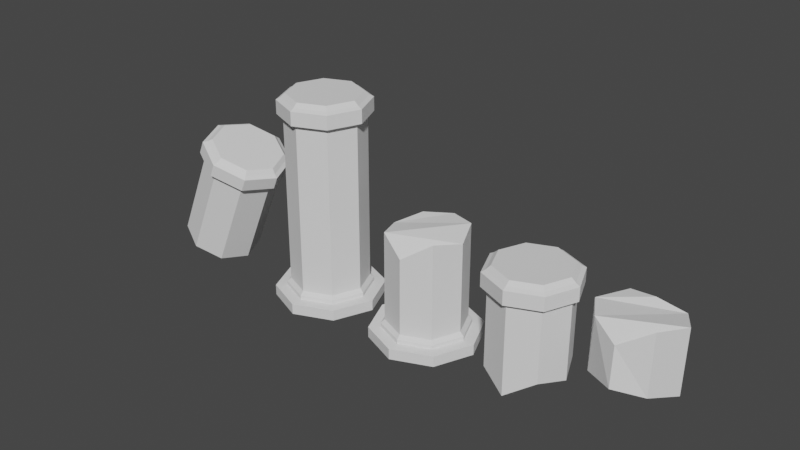 # Source: Pilares.blend  (saved by Blender 2.80.75; exported with 4.5.12 LTS)
import bpy
from mathutils import Matrix  # noqa: F401  (used for matrix-valued properties, if any)

bpy.ops.wm.read_factory_settings(use_empty=True)
scene = bpy.context.scene
scene.name = 'Scene'

# ---- collections
col_collection = bpy.data.collections.new('Collection'); scene.collection.children.link(col_collection)

# ---- world
world_world = bpy.data.worlds.new('World'); scene.world = world_world
world_world.use_nodes = True; world_world.node_tree.nodes.clear()
_N = world_world.node_tree.nodes; _L = world_world.node_tree.links
n0 = _N.new('ShaderNodeOutputWorld'); n0.name = 'World Output'; n0.location = (300, 300)
n1 = _N.new('ShaderNodeBackground'); n1.name = 'Background'; n1.location = (10, 300)
n1.inputs[0].default_value = (0.05088, 0.05088, 0.05088, 0.65)
_L.new(n1.outputs[0], n0.inputs[0])
n0.is_active_output = True
world_world.color = (0.05088, 0.05088, 0.05088)
world_world.use_sun_shadow = False
world_world.sun_shadow_jitter_overblur = 0.0

# ---- meshes
me_cylinder_008 = bpy.data.meshes.new('Cylinder.008')
me_cylinder_008.from_pydata([(0.7756, 0.7753, -2.667), (0.0002033, 0.9998, -2.467), (0.7073, 0.707, -2.467), (1.0, -0.0001565, -2.467), (0.7073, -0.7073, -2.467), (0.0002032, -1.0, -2.467), (-0.7069, -0.7073, -2.467), (-0.9998, -0.0001564, -2.467), (-0.7069, 0.707, -2.467), (0.8129, -0.8129, 1.953), (0.0002033, -1.0, 1.953), (0.7073, -0.7073, 1.953), (1.0, -0.0001567, 1.953), (0.7073, 0.707, 1.953), (0.0002032, 0.9998, 1.953), (-0.7069, 0.7069, 1.953), (-0.9998, -0.0001568, 1.953), (-0.7069, -0.7073, 1.953), (0.7073, -0.7073, 1.953), (0.8129, -0.8129, 2.309), (0.0002033, -1.0, 1.953), (1.0, -0.0001567, 1.953), (0.7073, 0.707, 1.953), (0.0002032, 0.9998, 1.953), (-0.7069, 0.7069, 1.953), (-0.9998, -0.0001568, 1.953), (-0.7069, -0.7073, 1.953), (0.6573, -0.6578, 2.465), (0.0002033, -1.149, 1.953), (1.15, -0.0001567, 1.953), (0.8129, 0.8125, 1.953), (0.0002032, 1.149, 1.953), (-0.8125, 0.8125, 1.953), (-1.149, -0.0001568, 1.953), (-0.8125, -0.8129, 1.953), (0.0002033, -1.149, 2.309), (1.15, -0.0001568, 2.309), (0.8129, 0.8125, 2.309), (0.0002032, 1.149, 2.309), (-0.8125, 0.8125, 2.309), (-1.149, -0.0001568, 2.309), (-0.8125, -0.8129, 2.309), (-0.001806, 0.001392, 2.465), (-0.001806, -0.9308, 2.465), (0.9304, 0.001392, 2.465), (0.6573, 0.6605, 2.465), (-0.001807, 0.9336, 2.465), (-0.661, 0.6605, 2.465), (-0.934, 0.001392, 2.465), (-0.661, -0.6578, 2.465), (0.7756, 0.7753, -2.563), (0.9862, 0.9859, -2.667), (0.0002033, 1.096, -2.563), (1.097, -0.0001565, -2.563), (0.7756, -0.7756, -2.563), (0.0002032, -1.097, -2.563), (-0.7752, -0.7756, -2.563), (-1.096, -0.0001564, -2.563), (-0.7752, 0.7753, -2.563), (0.0002033, 1.096, -2.667), (1.097, -0.0001565, -2.667), (0.7756, -0.7756, -2.667), (0.0002032, -1.097, -2.667), (-0.7752, -0.7756, -2.667), (-1.096, -0.0001564, -2.667), (-0.7752, 0.7753, -2.667), (0.0002033, 1.394, -2.667), (1.395, -0.0001565, -2.667), (0.9862, -0.9862, -2.667), (0.0002032, -1.395, -2.667), (-0.9858, -0.9862, -2.667), (-1.394, -0.0001564, -2.667), (-0.9858, 0.9859, -2.667), (0.9862, 0.9859, -2.942), (0.0002033, 1.394, -2.942), (1.395, -0.0001565, -2.942), (0.9862, -0.9862, -2.942), (0.0002032, -1.395, -2.942), (-0.9858, -0.9862, -2.942), (-1.394, -0.0001564, -2.942), (-0.9858, 0.9859, -2.942), (0.0002033, -1.048, 2.365), (0.7408, -0.7408, 2.365), (1.048, -0.0001568, 2.365), (0.7408, 0.7404, 2.365), (0.0002032, 1.047, 2.365), (-0.7404, 0.7404, 2.365), (-1.047, -0.0001568, 2.365), (-0.7404, -0.7408, 2.365)], [], [(7, 8, 58, 57), (3, 4, 54, 53), (8, 1, 52, 58), (6, 7, 57, 56), (2, 3, 53, 50), (1, 2, 50, 52), (5, 6, 56, 55), (4, 5, 55, 54), (4, 11, 10, 5), (15, 16, 25, 24), (3, 12, 11, 4), (11, 12, 21, 18), (2, 13, 12, 3), (10, 11, 18, 20), (1, 14, 13, 2), (14, 15, 24, 23), (8, 15, 14, 1), (13, 14, 23, 22), (7, 16, 15, 8), (16, 17, 26, 25), (6, 17, 16, 7), (12, 13, 22, 21), (17, 6, 5, 10, 20, 26), (20, 18, 9, 28), (18, 21, 29, 9), (21, 22, 30, 29), (22, 23, 31, 30), (23, 24, 32, 31), (24, 25, 33, 32), (25, 26, 34, 33), (30, 31, 38, 37), (31, 32, 39, 38), (32, 33, 40, 39), (33, 34, 41, 40), (28, 9, 19, 35), (9, 29, 36, 19), (28, 34, 26, 20), (29, 30, 37, 36), (40, 41, 88, 87), (35, 19, 82, 81), (19, 36, 83, 82), (88, 41, 35, 81), (36, 37, 84, 83), (37, 38, 85, 84), (38, 39, 86, 85), (39, 40, 87, 86), (42, 43, 27), (42, 27, 44), (42, 44, 45), (42, 45, 46), (42, 46, 47), (42, 47, 48), (42, 48, 49), (42, 49, 43), (57, 58, 65, 64), (52, 50, 0, 59), (50, 53, 60, 0), (58, 52, 59, 65), (53, 54, 61, 60), (54, 55, 62, 61), (55, 56, 63, 62), (56, 57, 64, 63), (59, 0, 51, 66), (0, 60, 67, 51), (65, 59, 66, 72), (60, 61, 68, 67), (61, 62, 69, 68), (62, 63, 70, 69), (63, 64, 71, 70), (64, 65, 72, 71), (67, 68, 76, 75), (68, 69, 77, 76), (69, 70, 78, 77), (70, 71, 79, 78), (71, 72, 80, 79), (66, 51, 73, 74), (51, 67, 75, 73), (72, 66, 74, 80), (41, 34, 28, 35), (27, 43, 81, 82), (44, 27, 82, 83), (45, 44, 83, 84), (46, 45, 84, 85), (47, 46, 85, 86), (48, 47, 86, 87), (49, 48, 87, 88), (43, 49, 88, 81)])
_uv = me_cylinder_008.uv_layers.new(name='UVMap')
_uv.uv.foreach_set('vector', [0.25, 0.5, 0.125, 0.5, 0.125, 0.5, 0.25, 0.5, 0.75, 0.5, 0.625, 0.5, 0.625, 0.5, 0.75, 0.5, 0.125, 0.5, 0.0, 0.5, 0.0, 0.5, 0.125, 0.5, 0.375, 0.5, 0.25, 0.5, 0.25, 0.5, 0.375, 0.5, 0.875, 0.5, 0.75, 0.5, 0.75, 0.5, 0.875, 0.5, 1.0, 0.5, 0.875, 0.5, 0.875, 0.5, 1.0, 0.5, 0.0, 0.0, 0.0, 0.0, 0.0, 0.0, 0.0, 0.0, 0.625, 0.5, 0.5, 0.5, 0.5, 0.5, 0.625, 0.5, 0.625, 0.5, 0.875, 0.5, 1.0, 0.5, 0.5, 0.5, 0.375, 0.5, 0.25, 0.5, 0.25, 0.5, 0.375, 0.5, 0.75, 0.5, 0.75, 0.5, 0.875, 0.5, 0.625, 0.5, 0.875, 0.5, 0.75, 0.5, 0.75, 0.5, 0.875, 0.5, 0.875, 0.5, 0.625, 0.5, 0.75, 0.5, 0.75, 0.5, 1.0, 0.5, 0.875, 0.5, 0.875, 0.5, 1.0, 0.5, 1.0, 0.5, 0.5, 0.5, 0.625, 0.5, 0.875, 0.5, 0.5, 0.5, 0.375, 0.5, 0.375, 0.5, 0.5, 0.5, 0.125, 0.5, 0.375, 0.5, 0.5, 0.5, 0.0, 0.5, 0.625, 0.5, 0.5, 0.5, 0.5, 0.5, 0.625, 0.5, 0.25, 0.5, 0.25, 0.5, 0.375, 0.5, 0.125, 0.5, 0.25, 0.5, 0.125, 0.5, 0.125, 0.5, 0.25, 0.5, 0.375, 0.5, 0.125, 0.5, 0.25, 0.5, 0.25, 0.5, 0.75, 0.5, 0.625, 0.5, 0.625, 0.5, 0.75, 0.5, 0.125, 0.5, 0.0, 0.0, 0.0, 0.0, 1.0, 0.5, 1.0, 0.5, 0.125, 0.5, 1.0, 0.5, 0.875, 0.5, 0.875, 0.5, 1.0, 0.5, 0.875, 0.5, 0.75, 0.5, 0.75, 0.5, 0.875, 0.5, 0.75, 0.5, 0.625, 0.5, 0.625, 0.5, 0.75, 0.5, 0.625, 0.5, 0.5, 0.5, 0.5, 0.5, 0.625, 0.5, 0.5, 0.5, 0.375, 0.5, 0.375, 0.5, 0.5, 0.5, 0.375, 0.5, 0.25, 0.5, 0.25, 0.5, 0.375, 0.5, 0.25, 0.5, 0.125, 0.5, 0.125, 0.5, 0.25, 0.5, 0.625, 0.5, 0.5, 0.5, 0.5, 0.5, 0.625, 0.5, 0.5, 0.5, 0.375, 0.5, 0.375, 0.5, 0.5, 0.5, 0.375, 0.5, 0.25, 0.5, 0.25, 0.5, 0.375, 0.5, 0.25, 0.5, 0.125, 0.5, 0.125, 0.5, 0.25, 0.5, 1.0, 0.5, 0.875, 0.5, 0.875, 0.5, 1.0, 0.5, 0.875, 0.5, 0.75, 0.5, 0.75, 0.5, 0.875, 0.5, 1.0, 0.5, 0.125, 0.5, 0.125, 0.5, 1.0, 0.5, 0.75, 0.5, 0.625, 0.5, 0.625, 0.5, 0.75, 0.5, 0.25, 0.5, 0.125, 0.5, 0.125, 0.5, 0.25, 0.5, 1.0, 0.5, 0.875, 0.5, 0.875, 0.5, 1.0, 0.5, 0.875, 0.5, 0.75, 0.5, 0.75, 0.5, 0.875, 0.5, 0.5803, 0.4197, 0.125, 0.5, 1.0, 0.5, 0.75, 0.49, 0.75, 0.5, 0.625, 0.5, 0.625, 0.5, 0.75, 0.5, 0.625, 0.5, 0.5, 0.5, 0.5, 0.5, 0.625, 0.5, 0.5, 0.5, 0.375, 0.5, 0.375, 0.5, 0.5, 0.5, 0.375, 0.5, 0.25, 0.5, 0.25, 0.5, 0.375, 0.5, 0.75, 0.25, 0.75, 0.4636, 0.901, 0.401, 0.75, 0.25, 0.901, 0.401, 0.9636, 0.25, 0.75, 0.25, 0.9636, 0.25, 0.901, 0.09896, 0.75, 0.25, 0.901, 0.09896, 0.75, 0.0364, 0.75, 0.25, 0.75, 0.0364, 0.599, 0.09896, 0.75, 0.25, 0.599, 0.09896, 0.5364, 0.25, 0.75, 0.25, 0.5364, 0.25, 0.599, 0.401, 0.75, 0.25, 0.599, 0.401, 0.75, 0.4636, 0.25, 0.5, 0.125, 0.5, 0.125, 0.5, 0.25, 0.5, 1.0, 0.5, 0.875, 0.5, 0.875, 0.5, 1.0, 0.5, 0.875, 0.5, 0.75, 0.5, 0.75, 0.5, 0.875, 0.5, 0.125, 0.5, 0.0, 0.5, 0.0, 0.5, 0.125, 0.5, 0.75, 0.5, 0.625, 0.5, 0.625, 0.5, 0.75, 0.5, 0.625, 0.5, 0.5, 0.5, 0.5, 0.5, 0.625, 0.5, 0.0, 0.0, 0.0, 0.0, 0.0, 0.0, 0.0, 0.0, 0.375, 0.5, 0.25, 0.5, 0.25, 0.5, 0.375, 0.5, 1.0, 0.5, 0.875, 0.5, 0.875, 0.5, 1.0, 0.5, 0.875, 0.5, 0.75, 0.5, 0.75, 0.5, 0.875, 0.5, 0.125, 0.5, 0.0, 0.5, 0.0, 0.5, 0.125, 0.5, 0.75, 0.5, 0.625, 0.5, 0.625, 0.5, 0.75, 0.5, 0.625, 0.5, 0.5, 0.5, 0.5, 0.5, 0.625, 0.5, 0.0, 0.0, 0.0, 0.0, 0.0, 0.0, 0.0, 0.0, 0.375, 0.5, 0.25, 0.5, 0.25, 0.5, 0.375, 0.5, 0.25, 0.5, 0.125, 0.5, 0.125, 0.5, 0.25, 0.5, 0.75, 0.5, 0.625, 0.5, 0.625, 0.5, 0.75, 0.5, 0.625, 0.5, 0.5, 0.5, 0.5, 0.5, 0.625, 0.5, 0.0, 0.0, 0.0, 0.0, 0.0, 0.0, 0.0, 0.0, 0.375, 0.5, 0.25, 0.5, 0.25, 0.5, 0.375, 0.5, 0.25, 0.5, 0.125, 0.5, 0.125, 0.5, 0.25, 0.5, 1.0, 0.5, 0.875, 0.5, 0.875, 0.5, 1.0, 0.5, 0.875, 0.5, 0.75, 0.5, 0.75, 0.5, 0.875, 0.5, 0.125, 0.5, 0.0, 0.5, 0.0, 0.5, 0.125, 0.5, 0.125, 0.5, 0.125, 0.5, 1.0, 0.5, 1.0, 0.5, 0.901, 0.401, 0.75, 0.4636, 0.75, 0.49, 0.9197, 0.4197, 0.9636, 0.25, 0.901, 0.401, 0.9197, 0.4197, 0.99, 0.25, 0.901, 0.09896, 0.9636, 0.25, 0.99, 0.25, 0.9197, 0.08029, 0.75, 0.0364, 0.901, 0.09896, 0.9197, 0.08029, 0.75, 0.01, 0.599, 0.09896, 0.75, 0.0364, 0.75, 0.01, 0.5803, 0.08029, 0.5364, 0.25, 0.599, 0.09896, 0.5803, 0.08029, 0.51, 0.25, 0.599, 0.401, 0.5364, 0.25, 0.51, 0.25, 0.5803, 0.4197, 0.75, 0.4636, 0.599, 0.401, 0.5803, 0.4197, 0.75, 0.49])
me_cylinder_008.use_remesh_preserve_volume = False
me_cylinder_008.use_remesh_preserve_attributes = False
me_cylinder_008.use_mirror_vertex_groups = False
me_cylinder_008.update()
me_cylinder_009 = bpy.data.meshes.new('Cylinder.009')
me_cylinder_009.from_pydata([(0.7754, 0.7754, -0.4208), (2.031e-08, 1.0, -0.2215), (0.7071, 0.7071, -0.2215), (1.0, -1.437e-08, -0.2215), (0.7071, -0.7071, -0.2215), (-6.711e-08, -1.0, -0.2215), (-0.7071, -0.7071, -0.2215), (-1.0, 4.127e-08, -0.2215), (-0.7071, 0.7071, -0.2215), (0.7754, 0.7754, -0.3169), (0.986, 0.986, -0.4208), (2.463e-08, 1.097, -0.3169), (1.097, -1.859e-08, -0.3169), (0.7754, -0.7754, -0.3169), (-7.124e-08, -1.097, -0.3169), (-0.7754, -0.7754, -0.3169), (-1.097, 4.242e-08, -0.3169), (-0.7754, 0.7754, -0.3169), (2.463e-08, 1.097, -0.4208), (1.097, -1.859e-08, -0.4208), (0.7754, -0.7754, -0.4208), (-7.124e-08, -1.097, -0.4208), (-0.7754, -0.7754, -0.4208), (-1.097, 4.242e-08, -0.4208), (-0.7754, 0.7754, -0.4208), (3.07e-08, 1.394, -0.4208), (1.394, -3.161e-08, -0.4208), (0.986, -0.986, -0.4208), (-9.121e-08, -1.394, -0.4208), (-0.986, -0.986, -0.4208), (-1.394, 4.597e-08, -0.4208), (-0.986, 0.986, -0.4208), (0.986, 0.986, -0.6961), (3.07e-08, 1.394, -0.6961), (1.394, -3.161e-08, -0.6961), (0.986, -0.986, -0.6961), (-9.121e-08, -1.394, -0.6961), (-0.986, -0.986, -0.6961), (-1.394, 4.597e-08, -0.6961), (-0.986, 0.986, -0.6961), (0.7071, -0.7071, 2.234), (1.0, -1.387e-07, 2.083), (0.7071, 0.7071, 2.235), (-2.528e-08, 1.0, 2.152), (-0.7071, 0.7071, 2.083), (-1.0, -1.411e-07, 1.976), (-0.7071, -0.7071, 2.093), (-2.153e-08, -1.0, 1.752)], [], [(7, 8, 17, 16), (3, 4, 13, 12), (8, 1, 11, 17), (6, 7, 16, 15), (2, 3, 12, 9), (1, 2, 9, 11), (5, 6, 15, 14), (4, 5, 14, 13), (46, 6, 5, 47), (16, 17, 24, 23), (11, 9, 0, 18), (9, 12, 19, 0), (17, 11, 18, 24), (12, 13, 20, 19), (13, 14, 21, 20), (14, 15, 22, 21), (15, 16, 23, 22), (18, 0, 10, 25), (0, 19, 26, 10), (24, 18, 25, 31), (19, 20, 27, 26), (20, 21, 28, 27), (21, 22, 29, 28), (22, 23, 30, 29), (23, 24, 31, 30), (26, 27, 35, 34), (27, 28, 36, 35), (28, 29, 37, 36), (29, 30, 38, 37), (30, 31, 39, 38), (25, 10, 32, 33), (10, 26, 34, 32), (31, 25, 33, 39), (6, 46, 45, 7), (7, 45, 44, 8), (8, 44, 43, 1), (1, 43, 42, 2), (2, 42, 41, 3), (3, 41, 40, 4), (4, 40, 47, 5), (46, 41, 42, 45), (45, 42, 43, 44), (47, 40, 41, 46)])
_uv = me_cylinder_009.uv_layers.new(name='UVMap')
_uv.uv.foreach_set('vector', [0.25, 0.5, 0.125, 0.5, 0.125, 0.5, 0.25, 0.5, 0.75, 0.5, 0.625, 0.5, 0.625, 0.5, 0.75, 0.5, 0.125, 0.5, 0.0, 0.5, 0.0, 0.5, 0.125, 0.5, 0.375, 0.5, 0.25, 0.5, 0.25, 0.5, 0.375, 0.5, 0.875, 0.5, 0.75, 0.5, 0.75, 0.5, 0.875, 0.5, 1.0, 0.5, 0.875, 0.5, 0.875, 0.5, 1.0, 0.5, 0.0, 0.0, 0.0, 0.0, 0.0, 0.0, 0.0, 0.0, 0.625, 0.5, 0.5, 0.5, 0.5, 0.5, 0.625, 0.5, 0.06518, 0.2607, 0.0, 0.0, 0.0, 0.0, 0.5214, 0.2607, 0.25, 0.5, 0.125, 0.5, 0.125, 0.5, 0.25, 0.5, 1.0, 0.5, 0.875, 0.5, 0.875, 0.5, 1.0, 0.5, 0.875, 0.5, 0.75, 0.5, 0.75, 0.5, 0.875, 0.5, 0.125, 0.5, 0.0, 0.5, 0.0, 0.5, 0.125, 0.5, 0.75, 0.5, 0.625, 0.5, 0.625, 0.5, 0.75, 0.5, 0.625, 0.5, 0.5, 0.5, 0.5, 0.5, 0.625, 0.5, 0.0, 0.0, 0.0, 0.0, 0.0, 0.0, 0.0, 0.0, 0.375, 0.5, 0.25, 0.5, 0.25, 0.5, 0.375, 0.5, 1.0, 0.5, 0.875, 0.5, 0.875, 0.5, 1.0, 0.5, 0.875, 0.5, 0.75, 0.5, 0.75, 0.5, 0.875, 0.5, 0.125, 0.5, 0.0, 0.5, 0.0, 0.5, 0.125, 0.5, 0.75, 0.5, 0.625, 0.5, 0.625, 0.5, 0.75, 0.5, 0.625, 0.5, 0.5, 0.5, 0.5, 0.5, 0.625, 0.5, 0.0, 0.0, 0.0, 0.0, 0.0, 0.0, 0.0, 0.0, 0.375, 0.5, 0.25, 0.5, 0.25, 0.5, 0.375, 0.5, 0.25, 0.5, 0.125, 0.5, 0.125, 0.5, 0.25, 0.5, 0.75, 0.5, 0.625, 0.5, 0.625, 0.5, 0.75, 0.5, 0.625, 0.5, 0.5, 0.5, 0.5, 0.5, 0.625, 0.5, 0.0, 0.0, 0.0, 0.0, 0.0, 0.0, 0.0, 0.0, 0.375, 0.5, 0.25, 0.5, 0.25, 0.5, 0.375, 0.5, 0.25, 0.5, 0.125, 0.5, 0.125, 0.5, 0.25, 0.5, 1.0, 0.5, 0.875, 0.5, 0.875, 0.5, 1.0, 0.5, 0.875, 0.5, 0.75, 0.5, 0.75, 0.5, 0.875, 0.5, 0.125, 0.5, 0.0, 0.5, 0.0, 0.5, 0.125, 0.5, 0.375, 0.5, 0.2446, 0.5, 0.25, 0.5, 0.25, 0.5, 0.25, 0.5, 0.25, 0.5, 0.2554, 0.5, 0.125, 0.5, 0.125, 0.5, 0.2554, 0.5, 0.2607, 0.5, 0.0, 0.5, 1.0, 0.5, 0.7393, 0.5, 0.7446, 0.5, 0.875, 0.5, 0.875, 0.5, 0.7446, 0.5, 0.75, 0.5, 0.75, 0.5, 0.75, 0.5, 0.75, 0.5, 0.7554, 0.5, 0.625, 0.5, 0.625, 0.5, 0.7554, 0.5, 0.7607, 0.5, 0.5, 0.5, 0.2446, 0.5, 0.75, 0.5, 0.7446, 0.5, 0.25, 0.5, 0.25, 0.5, 0.7446, 0.5, 0.7393, 0.5, 0.2554, 0.5, 0.7607, 0.5, 0.7554, 0.5, 0.75, 0.5, 0.2446, 0.5])
me_cylinder_009.use_remesh_preserve_volume = False
me_cylinder_009.use_remesh_preserve_attributes = False
me_cylinder_009.use_mirror_vertex_groups = False
me_cylinder_009.update()
me_cylinder_010 = bpy.data.meshes.new('Cylinder.010')
me_cylinder_010.from_pydata([(0.813, -0.8129, 0.09983), (0.0003174, -1.0, 0.09983), (0.7074, -0.7074, 0.09983), (1.0, -0.0002445, 0.09983), (0.7074, 0.7069, 0.09983), (0.0003174, 0.9998, 0.09983), (-0.7068, 0.7069, 0.09983), (-0.9997, -0.0002446, 0.09983), (-0.7068, -0.7074, 0.09983), (0.7074, -0.7074, 0.09983), (0.813, -0.8129, 0.4561), (0.0003174, -1.0, 0.09983), (1.0, -0.0002445, 0.09983), (0.7074, 0.7069, 0.09983), (0.0003174, 0.9998, 0.09983), (-0.7068, 0.7069, 0.09983), (-0.9997, -0.0002446, 0.09983), (-0.7068, -0.7074, 0.09983), (0.6575, -0.6578, 0.6118), (0.0003174, -1.15, 0.09983), (1.15, -0.0002445, 0.09983), (0.813, 0.8125, 0.09983), (0.0003174, 1.149, 0.09983), (-0.8124, 0.8125, 0.09983), (-1.149, -0.0002446, 0.09983), (-0.8124, -0.8129, 0.09983), (0.0003174, -1.15, 0.4561), (1.15, -0.0002446, 0.4561), (0.813, 0.8125, 0.4561), (0.0003174, 1.149, 0.4561), (-0.8124, 0.8125, 0.4561), (-1.149, -0.0002446, 0.4561), (-0.8124, -0.8129, 0.4561), (-0.001692, 0.001304, 0.6118), (-0.001692, -0.9309, 0.6118), (0.9305, 0.001304, 0.6118), (0.6575, 0.6605, 0.6118), (-0.001692, 0.9335, 0.6118), (-0.6608, 0.6605, 0.6118), (-0.9339, 0.001304, 0.6118), (-0.6608, -0.6578, 0.6118), (0.0003174, -1.048, 0.5116), (0.7409, -0.7408, 0.5116), (1.048, -0.0002446, 0.5116), (0.7409, 0.7404, 0.5116), (0.0003174, 1.047, 0.5116), (-0.7403, 0.7404, 0.5116), (-1.047, -0.0002446, 0.5116), (-0.7403, -0.7408, 0.5116), (0.7074, -0.7074, -1.802), (1.0, -0.0002444, -1.949), (0.7074, 0.7069, -1.802), (0.0003174, 0.9998, -1.882), (-0.7068, 0.7069, -1.949), (-0.9997, -0.0002444, -2.052), (-0.7068, -0.7074, -1.94), (0.0003174, -1.0, -2.269)], [], [(49, 2, 1, 56), (6, 7, 16, 15), (50, 3, 2, 49), (2, 3, 12, 9), (51, 4, 3, 50), (1, 2, 9, 11), (52, 5, 4, 51), (5, 6, 15, 14), (53, 6, 5, 52), (4, 5, 14, 13), (54, 7, 6, 53), (7, 8, 17, 16), (55, 8, 7, 54), (3, 4, 13, 12), (11, 9, 0, 19), (9, 12, 20, 0), (12, 13, 21, 20), (13, 14, 22, 21), (14, 15, 23, 22), (15, 16, 24, 23), (16, 17, 25, 24), (21, 22, 29, 28), (22, 23, 30, 29), (23, 24, 31, 30), (24, 25, 32, 31), (19, 0, 10, 26), (0, 20, 27, 10), (19, 25, 17, 11), (20, 21, 28, 27), (31, 32, 48, 47), (26, 10, 42, 41), (10, 27, 43, 42), (48, 32, 26, 41), (27, 28, 44, 43), (28, 29, 45, 44), (29, 30, 46, 45), (30, 31, 47, 46), (33, 34, 18), (33, 18, 35), (33, 35, 36), (33, 36, 37), (33, 37, 38), (33, 38, 39), (33, 39, 40), (33, 40, 34), (32, 25, 19, 26), (18, 34, 41, 42), (35, 18, 42, 43), (36, 35, 43, 44), (37, 36, 44, 45), (38, 37, 45, 46), (39, 38, 46, 47), (40, 39, 47, 48), (34, 40, 48, 41), (8, 55, 56, 1, 11, 17), (54, 53, 50, 49), (53, 52, 51, 50), (56, 55, 54, 49)])
_uv = me_cylinder_010.uv_layers.new(name='UVMap')
_uv.uv.foreach_set('vector', [0.7591, 0.5, 0.875, 0.5, 1.0, 0.5, 0.7683, 0.5, 0.375, 0.5, 0.25, 0.5, 0.25, 0.5, 0.375, 0.5, 0.75, 0.5, 0.75, 0.5, 0.875, 0.5, 0.7591, 0.5, 0.875, 0.5, 0.75, 0.5, 0.75, 0.5, 0.875, 0.5, 0.7409, 0.5, 0.625, 0.5, 0.75, 0.5, 0.75, 0.5, 1.0, 0.5, 0.875, 0.5, 0.875, 0.5, 1.0, 0.5, 0.7317, 0.5, 0.5, 0.5, 0.625, 0.5, 0.7409, 0.5, 0.5, 0.5, 0.375, 0.5, 0.375, 0.5, 0.5, 0.5, 0.2591, 0.5, 0.375, 0.5, 0.5, 0.5, 0.2683, 0.5, 0.625, 0.5, 0.5, 0.5, 0.5, 0.5, 0.625, 0.5, 0.25, 0.5, 0.25, 0.5, 0.375, 0.5, 0.2591, 0.5, 0.25, 0.5, 0.125, 0.5, 0.125, 0.5, 0.25, 0.5, 0.2409, 0.5, 0.125, 0.5, 0.25, 0.5, 0.25, 0.5, 0.75, 0.5, 0.625, 0.5, 0.625, 0.5, 0.75, 0.5, 1.0, 0.5, 0.875, 0.5, 0.875, 0.5, 1.0, 0.5, 0.875, 0.5, 0.75, 0.5, 0.75, 0.5, 0.875, 0.5, 0.75, 0.5, 0.625, 0.5, 0.625, 0.5, 0.75, 0.5, 0.625, 0.5, 0.5, 0.5, 0.5, 0.5, 0.625, 0.5, 0.5, 0.5, 0.375, 0.5, 0.375, 0.5, 0.5, 0.5, 0.375, 0.5, 0.25, 0.5, 0.25, 0.5, 0.375, 0.5, 0.25, 0.5, 0.125, 0.5, 0.125, 0.5, 0.25, 0.5, 0.625, 0.5, 0.5, 0.5, 0.5, 0.5, 0.625, 0.5, 0.5, 0.5, 0.375, 0.5, 0.375, 0.5, 0.5, 0.5, 0.375, 0.5, 0.25, 0.5, 0.25, 0.5, 0.375, 0.5, 0.25, 0.5, 0.125, 0.5, 0.125, 0.5, 0.25, 0.5, 1.0, 0.5, 0.875, 0.5, 0.875, 0.5, 1.0, 0.5, 0.875, 0.5, 0.75, 0.5, 0.75, 0.5, 0.875, 0.5, 1.0, 0.5, 0.125, 0.5, 0.125, 0.5, 1.0, 0.5, 0.75, 0.5, 0.625, 0.5, 0.625, 0.5, 0.75, 0.5, 0.25, 0.5, 0.125, 0.5, 0.125, 0.5, 0.25, 0.5, 1.0, 0.5, 0.875, 0.5, 0.875, 0.5, 1.0, 0.5, 0.875, 0.5, 0.75, 0.5, 0.75, 0.5, 0.875, 0.5, 0.5803, 0.4197, 0.125, 0.5, 1.0, 0.5, 0.75, 0.49, 0.75, 0.5, 0.625, 0.5, 0.625, 0.5, 0.75, 0.5, 0.625, 0.5, 0.5, 0.5, 0.5, 0.5, 0.625, 0.5, 0.5, 0.5, 0.375, 0.5, 0.375, 0.5, 0.5, 0.5, 0.375, 0.5, 0.25, 0.5, 0.25, 0.5, 0.375, 0.5, 0.75, 0.25, 0.75, 0.4636, 0.901, 0.401, 0.75, 0.25, 0.901, 0.401, 0.9636, 0.25, 0.75, 0.25, 0.9636, 0.25, 0.901, 0.09896, 0.75, 0.25, 0.901, 0.09896, 0.75, 0.0364, 0.75, 0.25, 0.75, 0.0364, 0.599, 0.09896, 0.75, 0.25, 0.599, 0.09896, 0.5364, 0.25, 0.75, 0.25, 0.5364, 0.25, 0.599, 0.401, 0.75, 0.25, 0.599, 0.401, 0.75, 0.4636, 0.125, 0.5, 0.125, 0.5, 1.0, 0.5, 1.0, 0.5, 0.901, 0.401, 0.75, 0.4636, 0.75, 0.49, 0.9197, 0.4197, 0.9636, 0.25, 0.901, 0.401, 0.9197, 0.4197, 0.99, 0.25, 0.901, 0.09896, 0.9636, 0.25, 0.99, 0.25, 0.9197, 0.08029, 0.75, 0.0364, 0.901, 0.09896, 0.9197, 0.08029, 0.75, 0.01, 0.599, 0.09896, 0.75, 0.0364, 0.75, 0.01, 0.5803, 0.08029, 0.5364, 0.25, 0.599, 0.09896, 0.5803, 0.08029, 0.51, 0.25, 0.599, 0.401, 0.5364, 0.25, 0.51, 0.25, 0.5803, 0.4197, 0.75, 0.4636, 0.599, 0.401, 0.5803, 0.4197, 0.75, 0.49, 0.125, 0.5, 0.06707, 0.2683, 0.5366, 0.2683, 1.0, 0.5, 1.0, 0.5, 0.125, 0.5, 0.25, 0.5, 0.2591, 0.5, 0.75, 0.5, 0.7591, 0.5, 0.2591, 0.5, 0.7317, 0.5, 0.7409, 0.5, 0.75, 0.5, 0.7683, 0.5, 0.2409, 0.5, 0.25, 0.5, 0.7591, 0.5])
me_cylinder_010.use_remesh_preserve_volume = False
me_cylinder_010.use_remesh_preserve_attributes = False
me_cylinder_010.use_mirror_vertex_groups = False
me_cylinder_010.update()
me_cylinder_011 = bpy.data.meshes.new('Cylinder.011')
me_cylinder_011.from_pydata([(0.813, -0.8129, 0.1808), (0.0003174, -1.0, 0.1808), (0.7074, -0.7074, 0.1808), (1.0, -0.0002445, 0.1808), (0.7074, 0.7069, 0.1808), (0.0003173, 0.9998, 0.1808), (-0.7068, 0.7069, 0.1808), (-0.9997, -0.0002446, 0.1808), (-0.7068, -0.7074, 0.1808), (0.7074, -0.7074, 0.1808), (0.813, -0.8129, 0.5371), (0.0003174, -1.0, 0.1808), (1.0, -0.0002445, 0.1808), (0.7074, 0.7069, 0.1808), (0.0003173, 0.9998, 0.1808), (-0.7068, 0.7069, 0.1808), (-0.9997, -0.0002446, 0.1808), (-0.7068, -0.7074, 0.1808), (0.6575, -0.6578, 0.6928), (0.0003174, -1.15, 0.1808), (1.15, -0.0002445, 0.1808), (0.813, 0.8125, 0.1808), (0.0003173, 1.149, 0.1808), (-0.8124, 0.8125, 0.1808), (-1.149, -0.0002446, 0.1808), (-0.8124, -0.8129, 0.1808), (0.0003174, -1.15, 0.5371), (1.15, -0.0002446, 0.5371), (0.813, 0.8125, 0.5371), (0.0003173, 1.149, 0.5371), (-0.8124, 0.8125, 0.5371), (-1.149, -0.0002447, 0.5371), (-0.8124, -0.8129, 0.5371), (-0.001692, 0.001304, 0.6928), (-0.001692, -0.9309, 0.6928), (0.9305, 0.001304, 0.6928), (0.6575, 0.6605, 0.6928), (-0.001692, 0.9335, 0.6928), (-0.6608, 0.6605, 0.6928), (-0.9339, 0.001304, 0.6928), (-0.6608, -0.6578, 0.6928), (0.0003174, -1.048, 0.5926), (0.7409, -0.7408, 0.5926), (1.048, -0.0002446, 0.5926), (0.7409, 0.7404, 0.5926), (0.0003173, 1.047, 0.5926), (-0.7403, 0.7404, 0.5926), (-1.047, -0.0002446, 0.5926), (-0.7403, -0.7408, 0.5926), (0.7074, -0.7074, -2.451), (1.0, -0.0002444, -2.451), (0.7074, 0.7069, -2.451), (0.0003173, 0.9998, -2.451), (-0.7068, 0.7069, -2.451), (-0.9997, -0.0002444, -2.451), (-0.7068, -0.7074, -2.451), (0.0003173, -1.0, -2.451)], [], [(49, 2, 1, 56), (6, 7, 16, 15), (50, 3, 2, 49), (2, 3, 12, 9), (51, 4, 3, 50), (1, 2, 9, 11), (52, 5, 4, 51), (5, 6, 15, 14), (53, 6, 5, 52), (4, 5, 14, 13), (54, 7, 6, 53), (7, 8, 17, 16), (55, 8, 7, 54), (3, 4, 13, 12), (11, 9, 0, 19), (9, 12, 20, 0), (12, 13, 21, 20), (13, 14, 22, 21), (14, 15, 23, 22), (15, 16, 24, 23), (16, 17, 25, 24), (21, 22, 29, 28), (22, 23, 30, 29), (23, 24, 31, 30), (24, 25, 32, 31), (19, 0, 10, 26), (0, 20, 27, 10), (19, 25, 17, 11), (20, 21, 28, 27), (31, 32, 48, 47), (26, 10, 42, 41), (10, 27, 43, 42), (48, 32, 26, 41), (27, 28, 44, 43), (28, 29, 45, 44), (29, 30, 46, 45), (30, 31, 47, 46), (33, 34, 18), (33, 18, 35), (33, 35, 36), (33, 36, 37), (33, 37, 38), (33, 38, 39), (33, 39, 40), (33, 40, 34), (32, 25, 19, 26), (18, 34, 41, 42), (35, 18, 42, 43), (36, 35, 43, 44), (37, 36, 44, 45), (38, 37, 45, 46), (39, 38, 46, 47), (40, 39, 47, 48), (34, 40, 48, 41), (8, 55, 56, 1, 11, 17)])
_uv = me_cylinder_011.uv_layers.new(name='UVMap')
_uv.uv.foreach_set('vector', [0.75, 0.5, 0.875, 0.5, 1.0, 0.5, 0.75, 0.5, 0.375, 0.5, 0.25, 0.5, 0.25, 0.5, 0.375, 0.5, 0.75, 0.5, 0.75, 0.5, 0.875, 0.5, 0.75, 0.5, 0.875, 0.5, 0.75, 0.5, 0.75, 0.5, 0.875, 0.5, 0.75, 0.5, 0.625, 0.5, 0.75, 0.5, 0.75, 0.5, 1.0, 0.5, 0.875, 0.5, 0.875, 0.5, 1.0, 0.5, 0.75, 0.5, 0.5, 0.5, 0.625, 0.5, 0.75, 0.5, 0.5, 0.5, 0.375, 0.5, 0.375, 0.5, 0.5, 0.5, 0.25, 0.5, 0.375, 0.5, 0.5, 0.5, 0.25, 0.5, 0.625, 0.5, 0.5, 0.5, 0.5, 0.5, 0.625, 0.5, 0.25, 0.5, 0.25, 0.5, 0.375, 0.5, 0.25, 0.5, 0.25, 0.5, 0.125, 0.5, 0.125, 0.5, 0.25, 0.5, 0.25, 0.5, 0.125, 0.5, 0.25, 0.5, 0.25, 0.5, 0.75, 0.5, 0.625, 0.5, 0.625, 0.5, 0.75, 0.5, 1.0, 0.5, 0.875, 0.5, 0.875, 0.5, 1.0, 0.5, 0.875, 0.5, 0.75, 0.5, 0.75, 0.5, 0.875, 0.5, 0.75, 0.5, 0.625, 0.5, 0.625, 0.5, 0.75, 0.5, 0.625, 0.5, 0.5, 0.5, 0.5, 0.5, 0.625, 0.5, 0.5, 0.5, 0.375, 0.5, 0.375, 0.5, 0.5, 0.5, 0.375, 0.5, 0.25, 0.5, 0.25, 0.5, 0.375, 0.5, 0.25, 0.5, 0.125, 0.5, 0.125, 0.5, 0.25, 0.5, 0.625, 0.5, 0.5, 0.5, 0.5, 0.5, 0.625, 0.5, 0.5, 0.5, 0.375, 0.5, 0.375, 0.5, 0.5, 0.5, 0.375, 0.5, 0.25, 0.5, 0.25, 0.5, 0.375, 0.5, 0.25, 0.5, 0.125, 0.5, 0.125, 0.5, 0.25, 0.5, 1.0, 0.5, 0.875, 0.5, 0.875, 0.5, 1.0, 0.5, 0.875, 0.5, 0.75, 0.5, 0.75, 0.5, 0.875, 0.5, 1.0, 0.5, 0.125, 0.5, 0.125, 0.5, 1.0, 0.5, 0.75, 0.5, 0.625, 0.5, 0.625, 0.5, 0.75, 0.5, 0.25, 0.5, 0.125, 0.5, 0.125, 0.5, 0.25, 0.5, 1.0, 0.5, 0.875, 0.5, 0.875, 0.5, 1.0, 0.5, 0.875, 0.5, 0.75, 0.5, 0.75, 0.5, 0.875, 0.5, 0.5803, 0.4197, 0.125, 0.5, 1.0, 0.5, 0.75, 0.49, 0.75, 0.5, 0.625, 0.5, 0.625, 0.5, 0.75, 0.5, 0.625, 0.5, 0.5, 0.5, 0.5, 0.5, 0.625, 0.5, 0.5, 0.5, 0.375, 0.5, 0.375, 0.5, 0.5, 0.5, 0.375, 0.5, 0.25, 0.5, 0.25, 0.5, 0.375, 0.5, 0.75, 0.25, 0.75, 0.4636, 0.901, 0.401, 0.75, 0.25, 0.901, 0.401, 0.9636, 0.25, 0.75, 0.25, 0.9636, 0.25, 0.901, 0.09896, 0.75, 0.25, 0.901, 0.09896, 0.75, 0.0364, 0.75, 0.25, 0.75, 0.0364, 0.599, 0.09896, 0.75, 0.25, 0.599, 0.09896, 0.5364, 0.25, 0.75, 0.25, 0.5364, 0.25, 0.599, 0.401, 0.75, 0.25, 0.599, 0.401, 0.75, 0.4636, 0.125, 0.5, 0.125, 0.5, 1.0, 0.5, 1.0, 0.5, 0.901, 0.401, 0.75, 0.4636, 0.75, 0.49, 0.9197, 0.4197, 0.9636, 0.25, 0.901, 0.401, 0.9197, 0.4197, 0.99, 0.25, 0.901, 0.09896, 0.9636, 0.25, 0.99, 0.25, 0.9197, 0.08029, 0.75, 0.0364, 0.901, 0.09896, 0.9197, 0.08029, 0.75, 0.01, 0.599, 0.09896, 0.75, 0.0364, 0.75, 0.01, 0.5803, 0.08029, 0.5364, 0.25, 0.599, 0.09896, 0.5803, 0.08029, 0.51, 0.25, 0.599, 0.401, 0.5364, 0.25, 0.51, 0.25, 0.5803, 0.4197, 0.75, 0.4636, 0.599, 0.401, 0.5803, 0.4197, 0.75, 0.49, 0.125, 0.5, 0.0625, 0.25, 0.5, 0.25, 1.0, 0.5, 1.0, 0.5, 0.125, 0.5])
me_cylinder_011.use_remesh_preserve_volume = False
me_cylinder_011.use_remesh_preserve_attributes = False
me_cylinder_011.use_mirror_vertex_groups = False
me_cylinder_011.update()
me_cylinder_012 = bpy.data.meshes.new('Cylinder.012')
me_cylinder_012.from_pydata([(0.7097, -0.6787, 0.8075), (1.079, 0.04115, 0.7212), (0.7068, 0.6939, 0.5878), (-0.01752, 0.6917, 0.7067), (-0.6424, 0.7487, 0.6435), (-1.058, 0.031, 0.6025), (-0.6571, -0.6627, 0.6457), (-0.002849, -0.9584, 0.3591), (0.7042, -0.7235, -0.7132), (1.056, 0.01932, -0.9077), (0.622, 0.6736, -0.8088), (-0.0137, 0.9395, -0.5108), (-0.7086, 0.6998, -0.7644), (-1.051, 0.001801, -0.5996), (-0.7274, -0.6182, -0.7273), (0.02457, -1.069, -0.605)], [(11, 15)], [(14, 6, 5, 13), (13, 5, 4, 12), (12, 4, 3, 11), (11, 3, 2, 10), (10, 2, 1, 9), (9, 1, 0, 8), (8, 0, 7, 15), (6, 1, 2, 5), (5, 2, 3, 4), (7, 0, 1, 6), (10, 12, 11), (9, 8, 15, 14, 13), (13, 12, 10, 9), (6, 14, 15, 7)])
_uv = me_cylinder_012.uv_layers.new(name='UVMap')
_uv.uv.foreach_set('vector', [0.3261, 0.5, 0.2446, 0.5, 0.25, 0.5, 0.25, 0.5, 0.25, 0.5, 0.25, 0.5, 0.2554, 0.5, 0.1739, 0.5, 0.1739, 0.5, 0.2554, 0.5, 0.2607, 0.5, 0.09771, 0.5, 0.9023, 0.5, 0.7393, 0.5, 0.7446, 0.5, 0.8261, 0.5, 0.8261, 0.5, 0.7446, 0.5, 0.75, 0.5, 0.75, 0.5, 0.75, 0.5, 0.75, 0.5, 0.7554, 0.5, 0.6739, 0.5, 0.6739, 0.5, 0.7554, 0.5, 0.7607, 0.5, 0.5977, 0.5, 0.2446, 0.5, 0.75, 0.5, 0.7446, 0.5, 0.25, 0.5, 0.25, 0.5, 0.7446, 0.5, 0.7393, 0.5, 0.2554, 0.5, 0.7607, 0.5, 0.7554, 0.5, 0.75, 0.5, 0.2446, 0.5, 0.8261, 0.5, 0.1739, 0.5, 0.9023, 0.5, 0.75, 0.5, 0.6739, 0.5, 0.5977, 0.5, 0.02443, 0.09771, 0.25, 0.5, 0.25, 0.5, 0.1739, 0.5, 0.8261, 0.5, 0.75, 0.5, 0.06518, 0.2607, 0.02443, 0.09771, 0.1954, 0.09771, 0.5214, 0.2607])
me_cylinder_012.use_remesh_preserve_volume = False
me_cylinder_012.use_remesh_preserve_attributes = False
me_cylinder_012.use_mirror_vertex_groups = False
me_cylinder_012.update()

# ---- objects
ob_pilar_quebrado01 = bpy.data.objects.new('Pilar Quebrado01', me_cylinder_008)
ob_pilar_inteiro = bpy.data.objects.new('Pilar Inteiro', me_cylinder_009)
ob_pilar_quebrado02 = bpy.data.objects.new('Pilar Quebrado02', me_cylinder_010)
ob_pilar_quebrado01_001 = bpy.data.objects.new('Pilar Quebrado01.001', me_cylinder_011)
ob_pilar_pedaco = bpy.data.objects.new('Pilar Pedaco', me_cylinder_012)

# ---- transforms, parenting, visibility, modifiers, constraints
ob_pilar_quebrado01.location = (-3.132, 0.0001564, 1.467)
ob_pilar_quebrado01.lineart.crease_threshold = 0.0
ob_pilar_inteiro.location = (-0.02398, -2.935e-08, -0.7785)
ob_pilar_inteiro.lineart.crease_threshold = 0.0
ob_pilar_quebrado02.location = (2.869, -0.006228, 0.8829)
ob_pilar_quebrado02.lineart.crease_threshold = 0.0
ob_pilar_quebrado01_001.location = (-6.176, 0.0002442, 1.144)
ob_pilar_quebrado01_001.rotation_euler = (0.0, 0.4028, 0.0)
ob_pilar_quebrado01_001.lineart.crease_threshold = 0.0
ob_pilar_pedaco.location = (5.417, -1.262e-07, 0.6084)
ob_pilar_pedaco.lineart.crease_threshold = 0.0

# ---- collection membership
scene.collection.objects.link(ob_pilar_quebrado01)
scene.collection.objects.link(ob_pilar_inteiro)
scene.collection.objects.link(ob_pilar_quebrado02)
scene.collection.objects.link(ob_pilar_quebrado01_001)
scene.collection.objects.link(ob_pilar_pedaco)

# ---- scene / render settings (as saved in the file)
scene.frame_start = 1; scene.frame_end = 250; scene.frame_set(0)
scene.render.engine = 'BLENDER_EEVEE_NEXT'
scene.cycles.use_denoising = False
scene.cycles.samples = 128
scene.cycles.sampling_pattern = 'TABULATED_SOBOL'
scene.cycles.use_adaptive_sampling = False
scene.cycles.use_light_tree = False
scene.view_settings.view_transform = 'Filmic'
bpy.context.view_layer.update()

# ---- added for rendering (the .blend has no active camera and no usable light): camera, sun
cam_auto = bpy.data.cameras.new('AutoCamera')
cam_auto.lens = 50.0
cam_auto.sensor_width = 36.0
cam_auto.clip_end = 1000.0
ob_auto_camera = bpy.data.objects.new('AutoCamera', cam_auto)
scene.collection.objects.link(ob_auto_camera)
ob_auto_camera.location = (13.8891, -17.686, 12.9758)
ob_auto_camera.rotation_euler = (1.09748, -7.21219e-08, 0.694738)
scene.camera = ob_auto_camera
light_auto_sun = bpy.data.lights.new('AutoSun', 'SUN')
light_auto_sun.energy = 3.0
light_auto_sun.angle = 0.0523599
ob_auto_sun = bpy.data.objects.new('AutoSun', light_auto_sun)
scene.collection.objects.link(ob_auto_sun)
ob_auto_sun.rotation_euler = (0.872665, 0.174533, 0.523599)
bpy.context.view_layer.update()
